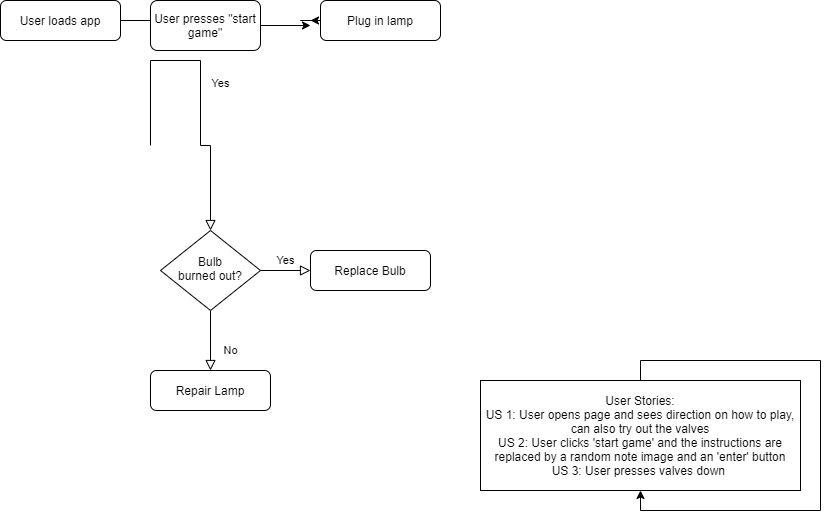

The diagram above was exported from draw.io. Its source (the exported page's mxGraphModel, read from the mxfile embedded in the PNG):
<mxGraphModel dx="1502" dy="673" grid="1" gridSize="10" guides="1" tooltips="1" connect="1" arrows="1" fold="1" page="1" pageScale="1" pageWidth="827" pageHeight="1169" math="0" shadow="0">
  <root>
    <mxCell id="WIyWlLk6GJQsqaUBKTNV-0" />
    <mxCell id="WIyWlLk6GJQsqaUBKTNV-1" parent="WIyWlLk6GJQsqaUBKTNV-0" />
    <mxCell id="WIyWlLk6GJQsqaUBKTNV-2" value="" style="rounded=0;html=1;jettySize=auto;orthogonalLoop=1;fontSize=11;endArrow=block;endFill=0;endSize=8;strokeWidth=1;shadow=0;labelBackgroundColor=none;edgeStyle=orthogonalEdgeStyle;" parent="WIyWlLk6GJQsqaUBKTNV-1" source="WIyWlLk6GJQsqaUBKTNV-3" edge="1">
      <mxGeometry relative="1" as="geometry">
        <mxPoint x="180" y="80" as="targetPoint" />
      </mxGeometry>
    </mxCell>
    <mxCell id="WIyWlLk6GJQsqaUBKTNV-3" value="User loads app" style="rounded=1;whiteSpace=wrap;html=1;fontSize=12;glass=0;strokeWidth=1;shadow=0;" parent="WIyWlLk6GJQsqaUBKTNV-1" vertex="1">
      <mxGeometry x="10" y="60" width="120" height="40" as="geometry" />
    </mxCell>
    <mxCell id="WIyWlLk6GJQsqaUBKTNV-4" value="Yes" style="rounded=0;html=1;jettySize=auto;orthogonalLoop=1;fontSize=11;endArrow=block;endFill=0;endSize=8;strokeWidth=1;shadow=0;labelBackgroundColor=none;edgeStyle=orthogonalEdgeStyle;" parent="WIyWlLk6GJQsqaUBKTNV-1" target="WIyWlLk6GJQsqaUBKTNV-10" edge="1">
      <mxGeometry y="20" relative="1" as="geometry">
        <mxPoint as="offset" />
        <mxPoint x="160" y="205" as="sourcePoint" />
        <Array as="points">
          <mxPoint x="210" y="120" />
          <mxPoint x="210" y="205" />
          <mxPoint x="220" y="205" />
        </Array>
      </mxGeometry>
    </mxCell>
    <mxCell id="_gDClYAnEVOYk2oWFQ_m-6" style="edgeStyle=orthogonalEdgeStyle;rounded=0;orthogonalLoop=1;jettySize=auto;html=1;" edge="1" parent="WIyWlLk6GJQsqaUBKTNV-1" source="WIyWlLk6GJQsqaUBKTNV-7">
      <mxGeometry relative="1" as="geometry">
        <mxPoint x="320" y="80" as="targetPoint" />
      </mxGeometry>
    </mxCell>
    <mxCell id="WIyWlLk6GJQsqaUBKTNV-7" value="Plug in lamp" style="rounded=1;whiteSpace=wrap;html=1;fontSize=12;glass=0;strokeWidth=1;shadow=0;" parent="WIyWlLk6GJQsqaUBKTNV-1" vertex="1">
      <mxGeometry x="330" y="60" width="120" height="40" as="geometry" />
    </mxCell>
    <mxCell id="WIyWlLk6GJQsqaUBKTNV-8" value="No" style="rounded=0;html=1;jettySize=auto;orthogonalLoop=1;fontSize=11;endArrow=block;endFill=0;endSize=8;strokeWidth=1;shadow=0;labelBackgroundColor=none;edgeStyle=orthogonalEdgeStyle;" parent="WIyWlLk6GJQsqaUBKTNV-1" source="WIyWlLk6GJQsqaUBKTNV-10" target="WIyWlLk6GJQsqaUBKTNV-11" edge="1">
      <mxGeometry x="0.3333" y="20" relative="1" as="geometry">
        <mxPoint as="offset" />
      </mxGeometry>
    </mxCell>
    <mxCell id="WIyWlLk6GJQsqaUBKTNV-9" value="Yes" style="edgeStyle=orthogonalEdgeStyle;rounded=0;html=1;jettySize=auto;orthogonalLoop=1;fontSize=11;endArrow=block;endFill=0;endSize=8;strokeWidth=1;shadow=0;labelBackgroundColor=none;" parent="WIyWlLk6GJQsqaUBKTNV-1" source="WIyWlLk6GJQsqaUBKTNV-10" target="WIyWlLk6GJQsqaUBKTNV-12" edge="1">
      <mxGeometry y="10" relative="1" as="geometry">
        <mxPoint as="offset" />
      </mxGeometry>
    </mxCell>
    <mxCell id="WIyWlLk6GJQsqaUBKTNV-10" value="Bulb&lt;br&gt;burned out?" style="rhombus;whiteSpace=wrap;html=1;shadow=0;fontFamily=Helvetica;fontSize=12;align=center;strokeWidth=1;spacing=6;spacingTop=-4;" parent="WIyWlLk6GJQsqaUBKTNV-1" vertex="1">
      <mxGeometry x="170" y="290" width="100" height="80" as="geometry" />
    </mxCell>
    <mxCell id="WIyWlLk6GJQsqaUBKTNV-11" value="Repair Lamp" style="rounded=1;whiteSpace=wrap;html=1;fontSize=12;glass=0;strokeWidth=1;shadow=0;" parent="WIyWlLk6GJQsqaUBKTNV-1" vertex="1">
      <mxGeometry x="160" y="430" width="120" height="40" as="geometry" />
    </mxCell>
    <mxCell id="WIyWlLk6GJQsqaUBKTNV-12" value="Replace Bulb" style="rounded=1;whiteSpace=wrap;html=1;fontSize=12;glass=0;strokeWidth=1;shadow=0;" parent="WIyWlLk6GJQsqaUBKTNV-1" vertex="1">
      <mxGeometry x="320" y="310" width="120" height="40" as="geometry" />
    </mxCell>
    <mxCell id="_gDClYAnEVOYk2oWFQ_m-0" value="User Stories:&lt;br&gt;US 1: User opens page and sees direction on how to play, can also try out the valves&lt;br&gt;US 2: User clicks 'start game' and the instructions are replaced by a random note image and an 'enter' button&lt;br&gt;US 3: User presses valves down&amp;nbsp;" style="whiteSpace=wrap;html=1;" vertex="1" parent="WIyWlLk6GJQsqaUBKTNV-1">
      <mxGeometry x="490" y="440" width="320" height="110" as="geometry" />
    </mxCell>
    <mxCell id="_gDClYAnEVOYk2oWFQ_m-1" style="edgeStyle=orthogonalEdgeStyle;rounded=0;orthogonalLoop=1;jettySize=auto;html=1;exitX=0.5;exitY=0;exitDx=0;exitDy=0;" edge="1" parent="WIyWlLk6GJQsqaUBKTNV-1" source="_gDClYAnEVOYk2oWFQ_m-0" target="_gDClYAnEVOYk2oWFQ_m-0">
      <mxGeometry relative="1" as="geometry" />
    </mxCell>
    <mxCell id="_gDClYAnEVOYk2oWFQ_m-4" value="User presses &quot;start game&quot;" style="rounded=1;whiteSpace=wrap;html=1;arcSize=14;" vertex="1" parent="WIyWlLk6GJQsqaUBKTNV-1">
      <mxGeometry x="160" y="60" width="110" height="50" as="geometry" />
    </mxCell>
    <mxCell id="_gDClYAnEVOYk2oWFQ_m-5" value="" style="endArrow=classic;html=1;exitX=1;exitY=0.5;exitDx=0;exitDy=0;" edge="1" parent="WIyWlLk6GJQsqaUBKTNV-1" source="_gDClYAnEVOYk2oWFQ_m-4">
      <mxGeometry width="50" height="50" relative="1" as="geometry">
        <mxPoint x="410" y="320" as="sourcePoint" />
        <mxPoint x="320" y="85" as="targetPoint" />
      </mxGeometry>
    </mxCell>
  </root>
</mxGraphModel>